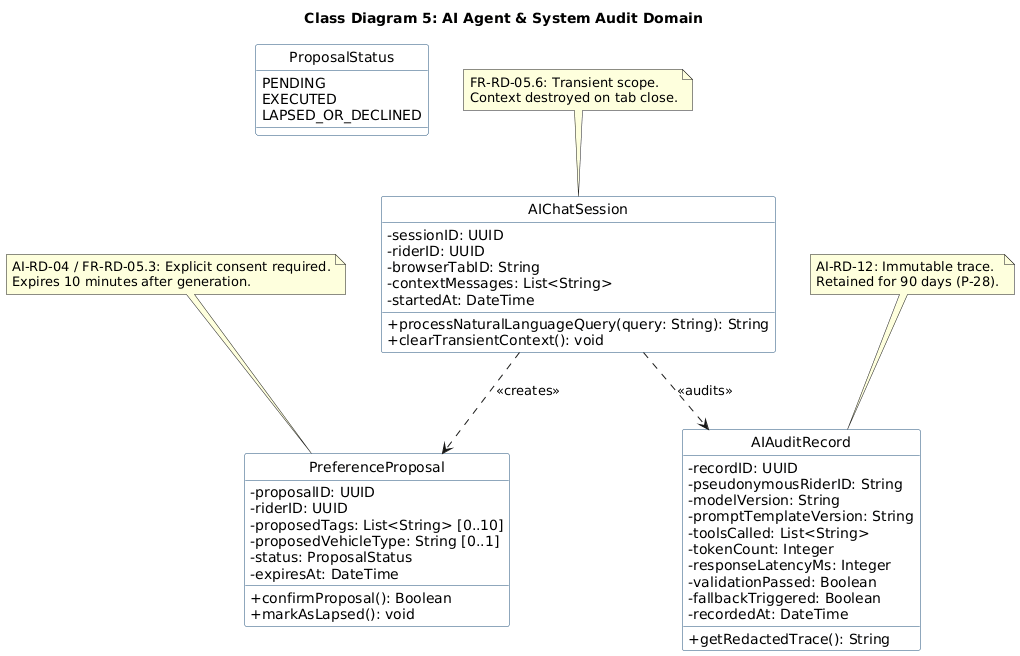

The diagram above was rendered by PlantUML. Its source (embedded in the PNG):
@startuml
hide circle
skinparam classAttributeIconSize 0
skinparam shadowing false
skinparam defaultFontName Arial
skinparam class {
    BackgroundColor #FFFFFF
    BorderColor #1F4E79
}

title Class Diagram 5: AI Agent & System Audit Domain

enum ProposalStatus {
    PENDING
    EXECUTED
    LAPSED_OR_DECLINED
}

class AIChatSession {
    - sessionID: UUID
    - riderID: UUID
    - browserTabID: String
    - contextMessages: List<String>
    - startedAt: DateTime
    + processNaturalLanguageQuery(query: String): String
    + clearTransientContext(): void
}

class PreferenceProposal {
    - proposalID: UUID
    - riderID: UUID
    - proposedTags: List<String> [0..10]
    - proposedVehicleType: String [0..1]
    - status: ProposalStatus
    - expiresAt: DateTime
    + confirmProposal(): Boolean
    + markAsLapsed(): void
}

class AIAuditRecord {
    - recordID: UUID
    - pseudonymousRiderID: String
    - modelVersion: String
    - promptTemplateVersion: String
    - toolsCalled: List<String>
    - tokenCount: Integer
    - responseLatencyMs: Integer
    - validationPassed: Boolean
    - fallbackTriggered: Boolean
    - recordedAt: DateTime
    + getRedactedTrace(): String
}

' Notes for Context
note top of AIChatSession : FR-RD-05.6: Transient scope.\nContext destroyed on tab close.
note top of PreferenceProposal : AI-RD-04 / FR-RD-05.3: Explicit consent required.\nExpires 10 minutes after generation.
note top of AIAuditRecord : AI-RD-12: Immutable trace.\nRetained for 90 days (P-28).

' Relationships
AIChatSession ..> PreferenceProposal : <<creates>>
AIChatSession ..> AIAuditRecord : <<audits>>
@enduml